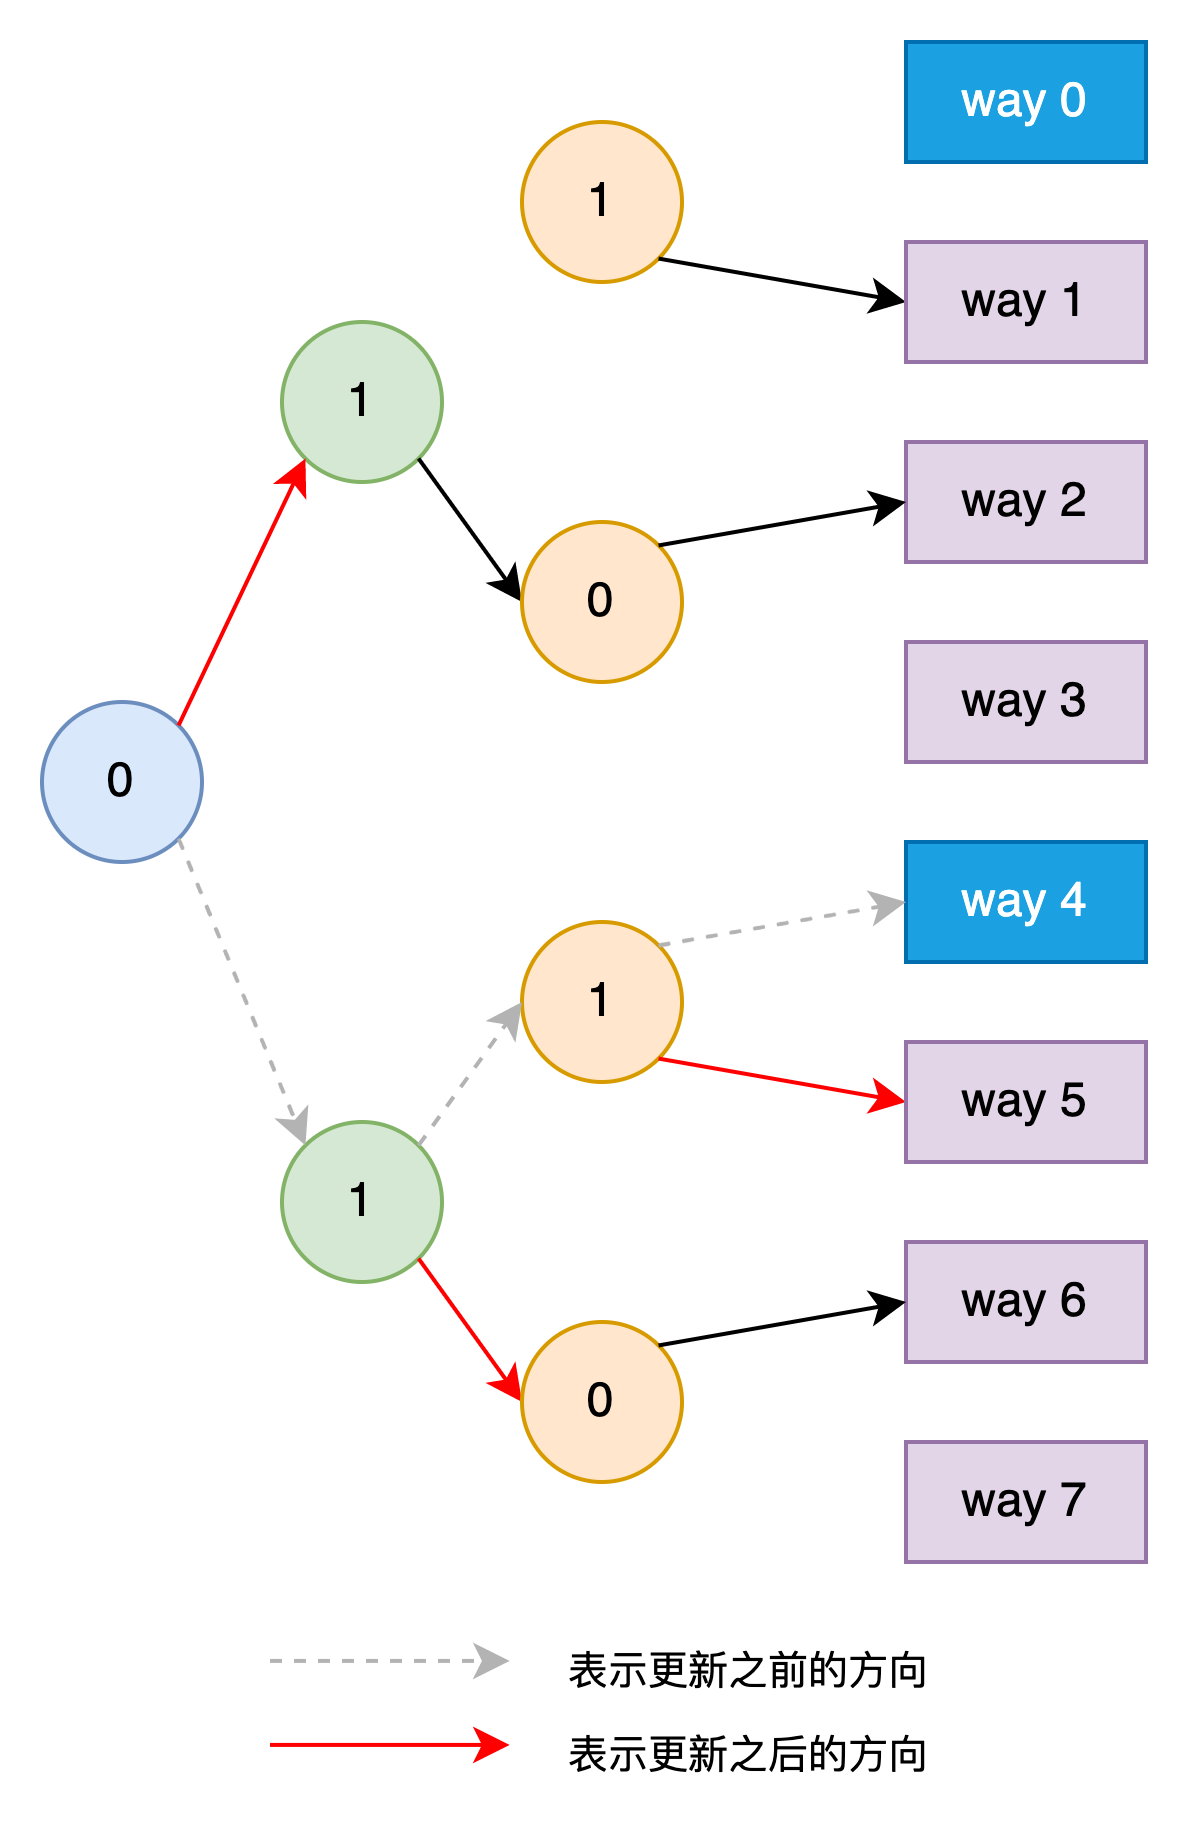

The diagram above was exported from draw.io. Its source (the exported page's mxGraphModel, read from the mxfile embedded in the PNG):
<mxGraphModel dx="-56" dy="-592" grid="0" gridSize="10" guides="1" tooltips="1" connect="1" arrows="1" fold="1" page="1" pageScale="1" pageWidth="850" pageHeight="1100" math="0" shadow="0">
  <root>
    <mxCell id="0" />
    <mxCell id="1" parent="0" />
    <mxCell id="cf-UMGxWIc6aNfBOw8m6-1" value="" style="group" vertex="1" connectable="0" parent="1">
      <mxGeometry x="1247" y="1870" width="276" height="380" as="geometry" />
    </mxCell>
    <mxCell id="cf-UMGxWIc6aNfBOw8m6-2" value="1" style="ellipse;whiteSpace=wrap;html=1;aspect=fixed;fillColor=#d5e8d4;strokeColor=#82b366;" vertex="1" parent="cf-UMGxWIc6aNfBOw8m6-1">
      <mxGeometry x="60" y="70" width="40" height="40" as="geometry" />
    </mxCell>
    <mxCell id="cf-UMGxWIc6aNfBOw8m6-4" value="" style="endArrow=classic;html=1;rounded=0;entryX=0;entryY=0.5;entryDx=0;entryDy=0;exitX=1;exitY=1;exitDx=0;exitDy=0;" edge="1" parent="cf-UMGxWIc6aNfBOw8m6-1" source="cf-UMGxWIc6aNfBOw8m6-2" target="cf-UMGxWIc6aNfBOw8m6-16">
      <mxGeometry width="50" height="50" relative="1" as="geometry">
        <mxPoint x="46" y="228" as="sourcePoint" />
        <mxPoint x="96" y="178" as="targetPoint" />
      </mxGeometry>
    </mxCell>
    <mxCell id="cf-UMGxWIc6aNfBOw8m6-5" value="1" style="ellipse;whiteSpace=wrap;html=1;aspect=fixed;fillColor=#d5e8d4;strokeColor=#82b366;" vertex="1" parent="cf-UMGxWIc6aNfBOw8m6-1">
      <mxGeometry x="60" y="270" width="40" height="40" as="geometry" />
    </mxCell>
    <mxCell id="cf-UMGxWIc6aNfBOw8m6-7" value="" style="endArrow=classic;html=1;rounded=0;exitX=1;exitY=1;exitDx=0;exitDy=0;entryX=0;entryY=0.5;entryDx=0;entryDy=0;strokeColor=#FF0000;" edge="1" parent="cf-UMGxWIc6aNfBOw8m6-1" source="cf-UMGxWIc6aNfBOw8m6-5" target="cf-UMGxWIc6aNfBOw8m6-26">
      <mxGeometry width="50" height="50" relative="1" as="geometry">
        <mxPoint x="89" y="322" as="sourcePoint" />
        <mxPoint x="139" y="272" as="targetPoint" />
      </mxGeometry>
    </mxCell>
    <mxCell id="cf-UMGxWIc6aNfBOw8m6-8" value="0" style="ellipse;whiteSpace=wrap;html=1;aspect=fixed;fillColor=#dae8fc;strokeColor=#6c8ebf;" vertex="1" parent="cf-UMGxWIc6aNfBOw8m6-1">
      <mxGeometry y="165" width="40" height="40" as="geometry" />
    </mxCell>
    <mxCell id="cf-UMGxWIc6aNfBOw8m6-9" value="" style="endArrow=classic;html=1;rounded=0;exitX=1;exitY=0;exitDx=0;exitDy=0;entryX=0;entryY=1;entryDx=0;entryDy=0;strokeColor=#FF0000;" edge="1" parent="cf-UMGxWIc6aNfBOw8m6-1" source="cf-UMGxWIc6aNfBOw8m6-8" target="cf-UMGxWIc6aNfBOw8m6-2">
      <mxGeometry width="50" height="50" relative="1" as="geometry">
        <mxPoint x="-33" y="87" as="sourcePoint" />
        <mxPoint x="17" y="37" as="targetPoint" />
      </mxGeometry>
    </mxCell>
    <mxCell id="cf-UMGxWIc6aNfBOw8m6-11" value="1" style="ellipse;whiteSpace=wrap;html=1;aspect=fixed;rotation=0;fillColor=#ffe6cc;strokeColor=#d79b00;" vertex="1" parent="cf-UMGxWIc6aNfBOw8m6-1">
      <mxGeometry x="120" y="220" width="40" height="40" as="geometry" />
    </mxCell>
    <mxCell id="cf-UMGxWIc6aNfBOw8m6-12" value="" style="endArrow=classic;html=1;rounded=0;exitX=1;exitY=1;exitDx=0;exitDy=0;entryX=0;entryY=0.5;entryDx=0;entryDy=0;strokeColor=#FF0000;" edge="1" parent="cf-UMGxWIc6aNfBOw8m6-1" source="cf-UMGxWIc6aNfBOw8m6-11" target="cf-UMGxWIc6aNfBOw8m6-13">
      <mxGeometry width="50" height="50" relative="1" as="geometry">
        <mxPoint x="175" y="216" as="sourcePoint" />
        <mxPoint x="125" y="166" as="targetPoint" />
      </mxGeometry>
    </mxCell>
    <mxCell id="cf-UMGxWIc6aNfBOw8m6-13" value="way 5" style="rounded=0;whiteSpace=wrap;html=1;rotation=0;fillColor=#e1d5e7;strokeColor=#9673a6;" vertex="1" parent="cf-UMGxWIc6aNfBOw8m6-1">
      <mxGeometry x="216" y="250" width="60" height="30" as="geometry" />
    </mxCell>
    <mxCell id="cf-UMGxWIc6aNfBOw8m6-14" value="way 4" style="rounded=0;whiteSpace=wrap;html=1;rotation=0;fillColor=#1ba1e2;strokeColor=#006EAF;fontColor=#ffffff;" vertex="1" parent="cf-UMGxWIc6aNfBOw8m6-1">
      <mxGeometry x="216" y="200" width="60" height="30" as="geometry" />
    </mxCell>
    <mxCell id="cf-UMGxWIc6aNfBOw8m6-16" value="0" style="ellipse;whiteSpace=wrap;html=1;aspect=fixed;rotation=0;fillColor=#ffe6cc;strokeColor=#d79b00;" vertex="1" parent="cf-UMGxWIc6aNfBOw8m6-1">
      <mxGeometry x="120" y="120" width="40" height="40" as="geometry" />
    </mxCell>
    <mxCell id="cf-UMGxWIc6aNfBOw8m6-18" value="way 3" style="rounded=0;whiteSpace=wrap;html=1;rotation=0;fillColor=#e1d5e7;strokeColor=#9673a6;" vertex="1" parent="cf-UMGxWIc6aNfBOw8m6-1">
      <mxGeometry x="216" y="150" width="60" height="30" as="geometry" />
    </mxCell>
    <mxCell id="cf-UMGxWIc6aNfBOw8m6-19" value="way 2" style="rounded=0;whiteSpace=wrap;html=1;rotation=0;fillColor=#e1d5e7;strokeColor=#9673a6;" vertex="1" parent="cf-UMGxWIc6aNfBOw8m6-1">
      <mxGeometry x="216" y="100" width="60" height="30" as="geometry" />
    </mxCell>
    <mxCell id="cf-UMGxWIc6aNfBOw8m6-20" value="" style="endArrow=classic;html=1;rounded=0;exitX=1;exitY=0;exitDx=0;exitDy=0;entryX=0;entryY=0.5;entryDx=0;entryDy=0;" edge="1" parent="cf-UMGxWIc6aNfBOw8m6-1" source="cf-UMGxWIc6aNfBOw8m6-16" target="cf-UMGxWIc6aNfBOw8m6-19">
      <mxGeometry width="50" height="50" relative="1" as="geometry">
        <mxPoint x="211" y="-19" as="sourcePoint" />
        <mxPoint x="161" y="-69" as="targetPoint" />
      </mxGeometry>
    </mxCell>
    <mxCell id="cf-UMGxWIc6aNfBOw8m6-21" value="1" style="ellipse;whiteSpace=wrap;html=1;aspect=fixed;rotation=0;fillColor=#ffe6cc;strokeColor=#d79b00;" vertex="1" parent="cf-UMGxWIc6aNfBOw8m6-1">
      <mxGeometry x="120" y="20" width="40" height="40" as="geometry" />
    </mxCell>
    <mxCell id="cf-UMGxWIc6aNfBOw8m6-22" value="" style="endArrow=classic;html=1;rounded=0;exitX=1;exitY=1;exitDx=0;exitDy=0;entryX=0;entryY=0.5;entryDx=0;entryDy=0;" edge="1" parent="cf-UMGxWIc6aNfBOw8m6-1" source="cf-UMGxWIc6aNfBOw8m6-21" target="cf-UMGxWIc6aNfBOw8m6-23">
      <mxGeometry width="50" height="50" relative="1" as="geometry">
        <mxPoint x="175" y="16" as="sourcePoint" />
        <mxPoint x="125" y="-34" as="targetPoint" />
      </mxGeometry>
    </mxCell>
    <mxCell id="cf-UMGxWIc6aNfBOw8m6-23" value="way 1" style="rounded=0;whiteSpace=wrap;html=1;rotation=0;fillColor=#e1d5e7;strokeColor=#9673a6;" vertex="1" parent="cf-UMGxWIc6aNfBOw8m6-1">
      <mxGeometry x="216" y="50" width="60" height="30" as="geometry" />
    </mxCell>
    <mxCell id="cf-UMGxWIc6aNfBOw8m6-24" value="way 0" style="rounded=0;whiteSpace=wrap;html=1;rotation=0;fillColor=#1ba1e2;strokeColor=#006EAF;fontColor=#ffffff;" vertex="1" parent="cf-UMGxWIc6aNfBOw8m6-1">
      <mxGeometry x="216" width="60" height="30" as="geometry" />
    </mxCell>
    <mxCell id="cf-UMGxWIc6aNfBOw8m6-26" value="0" style="ellipse;whiteSpace=wrap;html=1;aspect=fixed;rotation=0;fillColor=#ffe6cc;strokeColor=#d79b00;" vertex="1" parent="cf-UMGxWIc6aNfBOw8m6-1">
      <mxGeometry x="120" y="320" width="40" height="40" as="geometry" />
    </mxCell>
    <mxCell id="cf-UMGxWIc6aNfBOw8m6-28" value="way 7" style="rounded=0;whiteSpace=wrap;html=1;rotation=0;fillColor=#e1d5e7;strokeColor=#9673a6;" vertex="1" parent="cf-UMGxWIc6aNfBOw8m6-1">
      <mxGeometry x="216" y="350" width="60" height="30" as="geometry" />
    </mxCell>
    <mxCell id="cf-UMGxWIc6aNfBOw8m6-29" value="way 6" style="rounded=0;whiteSpace=wrap;html=1;rotation=0;fillColor=#e1d5e7;strokeColor=#9673a6;" vertex="1" parent="cf-UMGxWIc6aNfBOw8m6-1">
      <mxGeometry x="216" y="300" width="60" height="30" as="geometry" />
    </mxCell>
    <mxCell id="cf-UMGxWIc6aNfBOw8m6-30" value="" style="endArrow=classic;html=1;rounded=0;exitX=1;exitY=0;exitDx=0;exitDy=0;entryX=0;entryY=0.5;entryDx=0;entryDy=0;" edge="1" parent="cf-UMGxWIc6aNfBOw8m6-1" source="cf-UMGxWIc6aNfBOw8m6-26" target="cf-UMGxWIc6aNfBOw8m6-29">
      <mxGeometry width="50" height="50" relative="1" as="geometry">
        <mxPoint x="211" y="181" as="sourcePoint" />
        <mxPoint x="161" y="131" as="targetPoint" />
      </mxGeometry>
    </mxCell>
    <mxCell id="JxIF_3hPT8zVWxO0yUB5-1" value="" style="endArrow=classic;html=1;rounded=0;exitX=1;exitY=1;exitDx=0;exitDy=0;entryX=0;entryY=0;entryDx=0;entryDy=0;dashed=1;strokeColor=#B3B3B3;" edge="1" parent="cf-UMGxWIc6aNfBOw8m6-1" source="cf-UMGxWIc6aNfBOw8m6-8" target="cf-UMGxWIc6aNfBOw8m6-5">
      <mxGeometry width="50" height="50" relative="1" as="geometry">
        <mxPoint x="164" y="336" as="sourcePoint" />
        <mxPoint x="226" y="325" as="targetPoint" />
      </mxGeometry>
    </mxCell>
    <mxCell id="JxIF_3hPT8zVWxO0yUB5-5" value="" style="endArrow=classic;html=1;rounded=0;exitX=1;exitY=0;exitDx=0;exitDy=0;entryX=0;entryY=0.5;entryDx=0;entryDy=0;dashed=1;strokeColor=#B3B3B3;" edge="1" parent="cf-UMGxWIc6aNfBOw8m6-1" source="cf-UMGxWIc6aNfBOw8m6-5" target="cf-UMGxWIc6aNfBOw8m6-11">
      <mxGeometry width="50" height="50" relative="1" as="geometry">
        <mxPoint x="54" y="219" as="sourcePoint" />
        <mxPoint x="86" y="296" as="targetPoint" />
      </mxGeometry>
    </mxCell>
    <mxCell id="JxIF_3hPT8zVWxO0yUB5-4" value="" style="endArrow=classic;html=1;rounded=0;exitX=1;exitY=0;exitDx=0;exitDy=0;entryX=0;entryY=0.5;entryDx=0;entryDy=0;dashed=1;strokeColor=#B3B3B3;" edge="1" parent="cf-UMGxWIc6aNfBOw8m6-1" source="cf-UMGxWIc6aNfBOw8m6-11" target="cf-UMGxWIc6aNfBOw8m6-14">
      <mxGeometry width="50" height="50" relative="1" as="geometry">
        <mxPoint x="44" y="209" as="sourcePoint" />
        <mxPoint x="76" y="286" as="targetPoint" />
      </mxGeometry>
    </mxCell>
    <mxCell id="JxIF_3hPT8zVWxO0yUB5-15" value="" style="group" vertex="1" connectable="0" parent="1">
      <mxGeometry x="1304" y="2264" width="178" height="44" as="geometry" />
    </mxCell>
    <mxCell id="JxIF_3hPT8zVWxO0yUB5-8" value="" style="group" vertex="1" connectable="0" parent="JxIF_3hPT8zVWxO0yUB5-15">
      <mxGeometry width="178" height="23" as="geometry" />
    </mxCell>
    <mxCell id="JxIF_3hPT8zVWxO0yUB5-6" value="" style="endArrow=classic;html=1;rounded=0;exitX=1;exitY=1;exitDx=0;exitDy=0;dashed=1;strokeColor=#B3B3B3;" edge="1" parent="JxIF_3hPT8zVWxO0yUB5-8">
      <mxGeometry width="50" height="50" relative="1" as="geometry">
        <mxPoint y="10.733333333333334" as="sourcePoint" />
        <mxPoint x="59.90384615384615" y="10.733333333333334" as="targetPoint" />
      </mxGeometry>
    </mxCell>
    <mxCell id="JxIF_3hPT8zVWxO0yUB5-7" value="表示更新之前的方向" style="text;html=1;strokeColor=none;fillColor=none;align=center;verticalAlign=middle;whiteSpace=wrap;rounded=0;fontSize=10;" vertex="1" parent="JxIF_3hPT8zVWxO0yUB5-8">
      <mxGeometry x="67.99615384615385" width="104.40384615384615" height="23" as="geometry" />
    </mxCell>
    <mxCell id="JxIF_3hPT8zVWxO0yUB5-12" value="" style="group" vertex="1" connectable="0" parent="JxIF_3hPT8zVWxO0yUB5-15">
      <mxGeometry y="21" width="178" height="23" as="geometry" />
    </mxCell>
    <mxCell id="JxIF_3hPT8zVWxO0yUB5-13" value="" style="endArrow=classic;html=1;rounded=0;exitX=1;exitY=1;exitDx=0;exitDy=0;strokeColor=#FF0000;" edge="1" parent="JxIF_3hPT8zVWxO0yUB5-12">
      <mxGeometry width="50" height="50" relative="1" as="geometry">
        <mxPoint y="10.733333333333334" as="sourcePoint" />
        <mxPoint x="59.90384615384615" y="10.733333333333334" as="targetPoint" />
      </mxGeometry>
    </mxCell>
    <mxCell id="JxIF_3hPT8zVWxO0yUB5-14" value="表示更新之后的方向" style="text;html=1;strokeColor=none;fillColor=none;align=center;verticalAlign=middle;whiteSpace=wrap;rounded=0;fontSize=10;" vertex="1" parent="JxIF_3hPT8zVWxO0yUB5-12">
      <mxGeometry x="67.99615384615385" width="104.40384615384615" height="23" as="geometry" />
    </mxCell>
  </root>
</mxGraphModel>